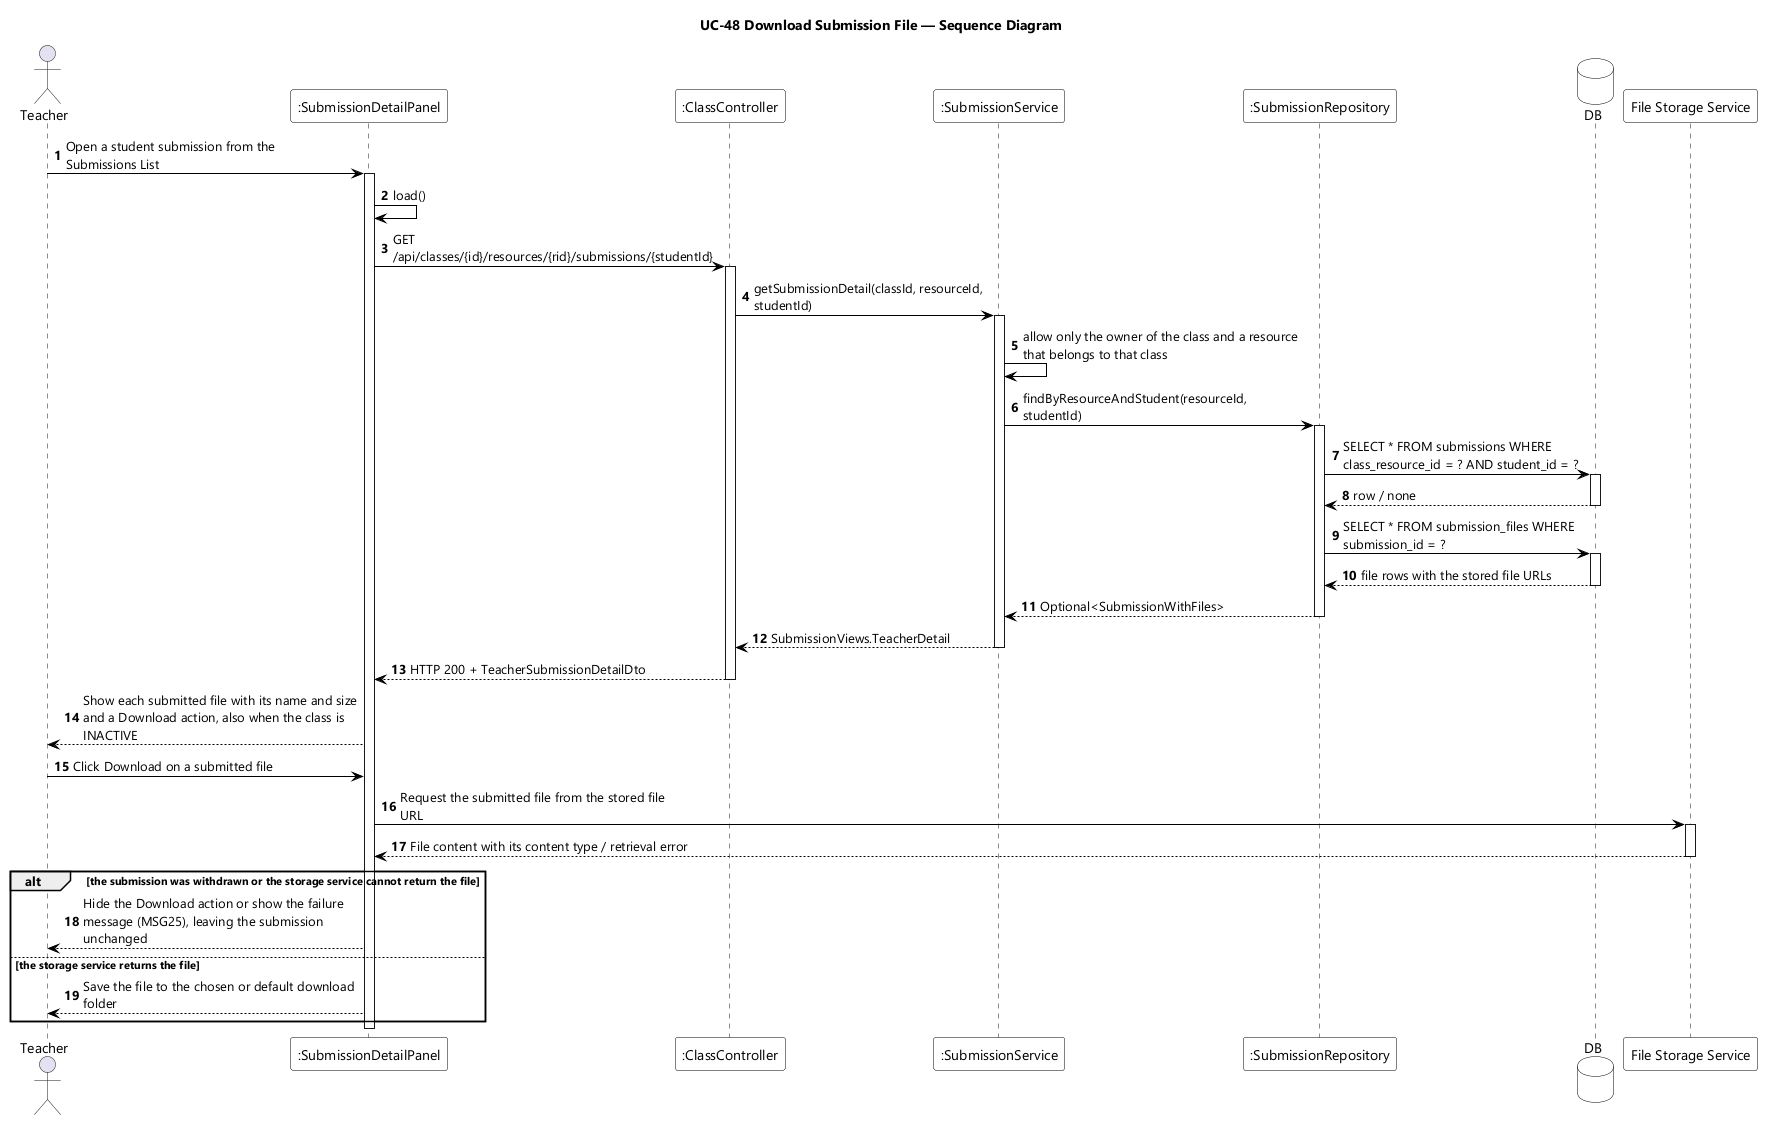

The diagram above was rendered by PlantUML. Its source (embedded in the PNG):
@startuml UC-48 Download Submission File - Sequence Diagram
skinparamlocked dpi 96
skinparam defaultFontName "Segoe UI"
skinparam shadowing false
skinparam ParticipantBackgroundColor #FFFFFF
skinparam ParticipantBorderColor #000000
skinparam DatabaseBackgroundColor #FFFFFF
skinparam DatabaseBorderColor #000000
skinparam ArrowColor #000000
skinparam sequenceMessageAlign left
skinparam maxMessageSize 280
title UC-48 Download Submission File — Sequence Diagram

actor Teacher
participant ":SubmissionDetailPanel" as UI
participant ":ClassController" as CTL
participant ":SubmissionService" as SVC
participant ":SubmissionRepository" as REPO
database DB
participant "File Storage Service" as STORAGE

autonumber
Teacher -> UI : Open a student submission from the Submissions List
activate UI
UI -> UI : load()
UI -> CTL : GET /api/classes/{id}/resources/{rid}/submissions/{studentId}
activate CTL
CTL -> SVC : getSubmissionDetail(classId, resourceId, studentId)
activate SVC
SVC -> SVC : allow only the owner of the class and a resource that belongs to that class
SVC -> REPO : findByResourceAndStudent(resourceId, studentId)
activate REPO
REPO -> DB : SELECT * FROM submissions WHERE class_resource_id = ? AND student_id = ?
activate DB
DB --> REPO : row / none
deactivate DB
REPO -> DB : SELECT * FROM submission_files WHERE submission_id = ?
activate DB
DB --> REPO : file rows with the stored file URLs
deactivate DB
REPO --> SVC : Optional<SubmissionWithFiles>
deactivate REPO
SVC --> CTL : SubmissionViews.TeacherDetail
deactivate SVC
CTL --> UI : HTTP 200 + TeacherSubmissionDetailDto
deactivate CTL
UI --> Teacher : Show each submitted file with its name and size and a Download action, also when the class is INACTIVE

Teacher -> UI : Click Download on a submitted file
UI -> STORAGE : Request the submitted file from the stored file URL
activate STORAGE
STORAGE --> UI : File content with its content type / retrieval error
deactivate STORAGE

alt the submission was withdrawn or the storage service cannot return the file
  UI --> Teacher : Hide the Download action or show the failure message (MSG25), leaving the submission unchanged
else the storage service returns the file
  UI --> Teacher : Save the file to the chosen or default download folder
end
deactivate UI
@enduml